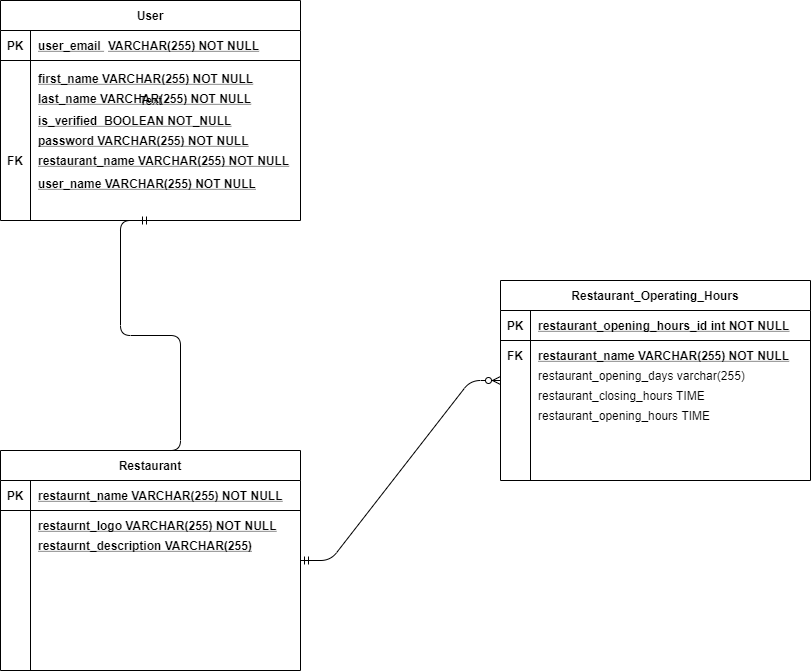

The diagram above was exported from draw.io. Its source (the exported page's mxGraphModel, read from the mxfile embedded in the PNG):
<mxGraphModel dx="1422" dy="1851" grid="1" gridSize="10" guides="1" tooltips="1" connect="1" arrows="1" fold="1" page="1" pageScale="1" pageWidth="850" pageHeight="1100" math="0" shadow="0" extFonts="Permanent Marker^https://fonts.googleapis.com/css?family=Permanent+Marker">
  <root>
    <mxCell id="0" />
    <mxCell id="1" parent="0" />
    <mxCell id="P8Dn7VIaPYCpQunYkSXz-49" value="restaurant_opening_hours TIME" style="shape=partialRectangle;overflow=hidden;connectable=0;fillColor=none;top=0;left=0;bottom=0;right=0;align=left;spacingLeft=6;" vertex="1" parent="1">
      <mxGeometry x="550" y="240" width="270" height="30" as="geometry" />
    </mxCell>
    <mxCell id="P8Dn7VIaPYCpQunYkSXz-52" value="restaurant_closing_hours TIME" style="shape=partialRectangle;overflow=hidden;connectable=0;fillColor=none;top=0;left=0;bottom=0;right=0;align=left;spacingLeft=6;" vertex="1" parent="1">
      <mxGeometry x="550" y="220" width="270" height="30" as="geometry" />
    </mxCell>
    <mxCell id="P8Dn7VIaPYCpQunYkSXz-56" value="FK" style="shape=partialRectangle;overflow=hidden;connectable=0;fillColor=none;top=0;left=0;bottom=0;right=0;fontStyle=1;" vertex="1" parent="1">
      <mxGeometry x="520" y="180" width="30" height="30" as="geometry" />
    </mxCell>
    <mxCell id="P8Dn7VIaPYCpQunYkSXz-57" value="restaurant_name VARCHAR(255) NOT NULL " style="shape=partialRectangle;overflow=hidden;connectable=0;fillColor=none;top=0;left=0;bottom=0;right=0;align=left;spacingLeft=6;fontStyle=5;" vertex="1" parent="1">
      <mxGeometry x="550" y="180" width="270" height="30" as="geometry" />
    </mxCell>
    <mxCell id="P8Dn7VIaPYCpQunYkSXz-21" value="" style="shape=partialRectangle;collapsible=0;dropTarget=0;pointerEvents=0;fillColor=none;points=[[0,0.5],[1,0.5]];portConstraint=eastwest;top=0;left=0;right=0;bottom=0;" vertex="1" parent="1">
      <mxGeometry x="440" y="200" width="300" height="30" as="geometry" />
    </mxCell>
    <mxCell id="P8Dn7VIaPYCpQunYkSXz-22" value="" style="shape=partialRectangle;overflow=hidden;connectable=0;fillColor=none;top=0;left=0;bottom=0;right=0;" vertex="1" parent="P8Dn7VIaPYCpQunYkSXz-21">
      <mxGeometry width="30" height="30" as="geometry" />
    </mxCell>
    <mxCell id="P8Dn7VIaPYCpQunYkSXz-23" value="restaurant_opening_days varchar(255) " style="shape=partialRectangle;overflow=hidden;connectable=0;fillColor=none;top=0;left=0;bottom=0;right=0;align=left;spacingLeft=6;" vertex="1" parent="P8Dn7VIaPYCpQunYkSXz-21">
      <mxGeometry x="110" width="270" height="30" as="geometry" />
    </mxCell>
    <mxCell id="P8Dn7VIaPYCpQunYkSXz-81" value="" style="edgeStyle=entityRelationEdgeStyle;fontSize=12;html=1;endArrow=ERzeroToMany;startArrow=ERmandOne;entryX=0;entryY=0.5;entryDx=0;entryDy=0;exitX=1;exitY=0.5;exitDx=0;exitDy=0;" edge="1" parent="1" source="C-vyLk0tnHw3VtMMgP7b-23" target="P8Dn7VIaPYCpQunYkSXz-17">
      <mxGeometry width="100" height="100" relative="1" as="geometry">
        <mxPoint x="320" y="240" as="sourcePoint" />
        <mxPoint x="410" y="450" as="targetPoint" />
      </mxGeometry>
    </mxCell>
    <mxCell id="P8Dn7VIaPYCpQunYkSXz-17" value="Restaurant_Operating_Hours" style="shape=table;startSize=30;container=1;collapsible=1;childLayout=tableLayout;fixedRows=1;rowLines=0;fontStyle=1;align=center;resizeLast=1;" vertex="1" parent="1">
      <mxGeometry x="520" y="120" width="310" height="200" as="geometry" />
    </mxCell>
    <mxCell id="P8Dn7VIaPYCpQunYkSXz-18" value="" style="shape=partialRectangle;collapsible=0;dropTarget=0;pointerEvents=0;fillColor=none;points=[[0,0.5],[1,0.5]];portConstraint=eastwest;top=0;left=0;right=0;bottom=1;" vertex="1" parent="P8Dn7VIaPYCpQunYkSXz-17">
      <mxGeometry y="30" width="310" height="30" as="geometry" />
    </mxCell>
    <mxCell id="P8Dn7VIaPYCpQunYkSXz-19" value="PK" style="shape=partialRectangle;overflow=hidden;connectable=0;fillColor=none;top=0;left=0;bottom=0;right=0;fontStyle=1;" vertex="1" parent="P8Dn7VIaPYCpQunYkSXz-18">
      <mxGeometry width="30" height="30" as="geometry" />
    </mxCell>
    <mxCell id="P8Dn7VIaPYCpQunYkSXz-20" value="restaurant_opening_hours_id int NOT NULL " style="shape=partialRectangle;overflow=hidden;connectable=0;fillColor=none;top=0;left=0;bottom=0;right=0;align=left;spacingLeft=6;fontStyle=5;" vertex="1" parent="P8Dn7VIaPYCpQunYkSXz-18">
      <mxGeometry x="30" width="280" height="30" as="geometry" />
    </mxCell>
    <mxCell id="P8Dn7VIaPYCpQunYkSXz-86" value="User" style="shape=table;startSize=30;container=1;collapsible=1;childLayout=tableLayout;fixedRows=1;rowLines=0;fontStyle=1;align=center;resizeLast=1;" vertex="1" parent="1">
      <mxGeometry x="20" y="-160" width="300" height="220" as="geometry" />
    </mxCell>
    <mxCell id="P8Dn7VIaPYCpQunYkSXz-87" value="" style="shape=partialRectangle;collapsible=0;dropTarget=0;pointerEvents=0;fillColor=none;points=[[0,0.5],[1,0.5]];portConstraint=eastwest;top=0;left=0;right=0;bottom=1;" vertex="1" parent="P8Dn7VIaPYCpQunYkSXz-86">
      <mxGeometry y="30" width="300" height="30" as="geometry" />
    </mxCell>
    <mxCell id="P8Dn7VIaPYCpQunYkSXz-88" value="PK" style="shape=partialRectangle;overflow=hidden;connectable=0;fillColor=none;top=0;left=0;bottom=0;right=0;fontStyle=1;" vertex="1" parent="P8Dn7VIaPYCpQunYkSXz-87">
      <mxGeometry width="30" height="30" as="geometry" />
    </mxCell>
    <mxCell id="P8Dn7VIaPYCpQunYkSXz-89" value="user_email " style="shape=partialRectangle;overflow=hidden;connectable=0;fillColor=none;top=0;left=0;bottom=0;right=0;align=left;spacingLeft=6;fontStyle=5;" vertex="1" parent="P8Dn7VIaPYCpQunYkSXz-87">
      <mxGeometry x="30" width="270" height="30" as="geometry" />
    </mxCell>
    <mxCell id="P8Dn7VIaPYCpQunYkSXz-90" value="" style="shape=partialRectangle;collapsible=0;dropTarget=0;pointerEvents=0;fillColor=none;points=[[0,0.5],[1,0.5]];portConstraint=eastwest;top=0;left=0;right=0;bottom=0;" vertex="1" parent="P8Dn7VIaPYCpQunYkSXz-86">
      <mxGeometry y="60" width="300" height="30" as="geometry" />
    </mxCell>
    <mxCell id="P8Dn7VIaPYCpQunYkSXz-91" value="" style="shape=partialRectangle;overflow=hidden;connectable=0;fillColor=none;top=0;left=0;bottom=0;right=0;" vertex="1" parent="P8Dn7VIaPYCpQunYkSXz-90">
      <mxGeometry width="30" height="30" as="geometry" />
    </mxCell>
    <mxCell id="P8Dn7VIaPYCpQunYkSXz-92" value="" style="shape=partialRectangle;overflow=hidden;connectable=0;fillColor=none;top=0;left=0;bottom=0;right=0;align=left;spacingLeft=6;" vertex="1" parent="P8Dn7VIaPYCpQunYkSXz-90">
      <mxGeometry x="30" width="270" height="30" as="geometry" />
    </mxCell>
    <mxCell id="P8Dn7VIaPYCpQunYkSXz-117" value="Text" style="text;html=1;align=center;verticalAlign=middle;resizable=0;points=[];autosize=1;" vertex="1" parent="P8Dn7VIaPYCpQunYkSXz-86">
      <mxGeometry y="90" width="300" height="20" as="geometry" />
    </mxCell>
    <mxCell id="P8Dn7VIaPYCpQunYkSXz-95" value="VARCHAR(255) NOT NULL" style="shape=partialRectangle;overflow=hidden;connectable=0;fillColor=none;top=0;left=0;bottom=0;right=0;align=left;spacingLeft=6;fontStyle=5;" vertex="1" parent="1">
      <mxGeometry x="120" y="-130" width="270" height="30" as="geometry" />
    </mxCell>
    <mxCell id="P8Dn7VIaPYCpQunYkSXz-97" value="first_name VARCHAR(255) NOT NULL&#10;" style="shape=partialRectangle;overflow=hidden;connectable=0;fillColor=none;top=0;left=0;bottom=0;right=0;align=left;spacingLeft=6;fontStyle=5;" vertex="1" parent="1">
      <mxGeometry x="50" y="-90" width="270" height="20" as="geometry" />
    </mxCell>
    <mxCell id="P8Dn7VIaPYCpQunYkSXz-99" value="last_name VARCHAR(255) NOT NULL&#10;" style="shape=partialRectangle;overflow=hidden;connectable=0;fillColor=none;top=0;left=0;bottom=0;right=0;align=left;spacingLeft=6;fontStyle=5;" vertex="1" parent="1">
      <mxGeometry x="50" y="-70" width="270" height="20" as="geometry" />
    </mxCell>
    <mxCell id="P8Dn7VIaPYCpQunYkSXz-100" value="is_verified  BOOLEAN NOT_NULL" style="shape=partialRectangle;overflow=hidden;connectable=0;fillColor=none;top=0;left=0;bottom=0;right=0;align=left;spacingLeft=6;fontStyle=5;" vertex="1" parent="1">
      <mxGeometry x="50" y="-50" width="270" height="20" as="geometry" />
    </mxCell>
    <mxCell id="P8Dn7VIaPYCpQunYkSXz-101" value="password VARCHAR(255) NOT NULL" style="shape=partialRectangle;overflow=hidden;connectable=0;fillColor=none;top=0;left=0;bottom=0;right=0;align=left;spacingLeft=6;fontStyle=5;" vertex="1" parent="1">
      <mxGeometry x="50" y="-30" width="270" height="20" as="geometry" />
    </mxCell>
    <mxCell id="P8Dn7VIaPYCpQunYkSXz-102" value="restaurant_name VARCHAR(255) NOT NULL" style="shape=partialRectangle;overflow=hidden;connectable=0;fillColor=none;top=0;left=0;bottom=0;right=0;align=left;spacingLeft=6;fontStyle=5;" vertex="1" parent="1">
      <mxGeometry x="50" y="-10" width="270" height="20" as="geometry" />
    </mxCell>
    <mxCell id="P8Dn7VIaPYCpQunYkSXz-103" value="FK" style="shape=partialRectangle;overflow=hidden;connectable=0;fillColor=none;top=0;left=0;bottom=0;right=0;fontStyle=1;" vertex="1" parent="1">
      <mxGeometry x="20" y="-15" width="30" height="30" as="geometry" />
    </mxCell>
    <mxCell id="C-vyLk0tnHw3VtMMgP7b-23" value="Restaurant" style="shape=table;startSize=30;container=1;collapsible=1;childLayout=tableLayout;fixedRows=1;rowLines=0;fontStyle=1;align=center;resizeLast=1;" parent="1" vertex="1">
      <mxGeometry x="20" y="290" width="300" height="220" as="geometry" />
    </mxCell>
    <mxCell id="C-vyLk0tnHw3VtMMgP7b-24" value="" style="shape=partialRectangle;collapsible=0;dropTarget=0;pointerEvents=0;fillColor=none;points=[[0,0.5],[1,0.5]];portConstraint=eastwest;top=0;left=0;right=0;bottom=1;" parent="C-vyLk0tnHw3VtMMgP7b-23" vertex="1">
      <mxGeometry y="30" width="300" height="30" as="geometry" />
    </mxCell>
    <mxCell id="C-vyLk0tnHw3VtMMgP7b-25" value="PK" style="shape=partialRectangle;overflow=hidden;connectable=0;fillColor=none;top=0;left=0;bottom=0;right=0;fontStyle=1;" parent="C-vyLk0tnHw3VtMMgP7b-24" vertex="1">
      <mxGeometry width="30" height="30" as="geometry" />
    </mxCell>
    <mxCell id="C-vyLk0tnHw3VtMMgP7b-26" value="restaurnt_name VARCHAR(255) NOT NULL" style="shape=partialRectangle;overflow=hidden;connectable=0;fillColor=none;top=0;left=0;bottom=0;right=0;align=left;spacingLeft=6;fontStyle=5;" parent="C-vyLk0tnHw3VtMMgP7b-24" vertex="1">
      <mxGeometry x="30" width="270" height="30" as="geometry" />
    </mxCell>
    <mxCell id="C-vyLk0tnHw3VtMMgP7b-27" value="" style="shape=partialRectangle;collapsible=0;dropTarget=0;pointerEvents=0;fillColor=none;points=[[0,0.5],[1,0.5]];portConstraint=eastwest;top=0;left=0;right=0;bottom=0;" parent="C-vyLk0tnHw3VtMMgP7b-23" vertex="1">
      <mxGeometry y="60" width="300" height="30" as="geometry" />
    </mxCell>
    <mxCell id="C-vyLk0tnHw3VtMMgP7b-28" value="" style="shape=partialRectangle;overflow=hidden;connectable=0;fillColor=none;top=0;left=0;bottom=0;right=0;" parent="C-vyLk0tnHw3VtMMgP7b-27" vertex="1">
      <mxGeometry width="30" height="30" as="geometry" />
    </mxCell>
    <mxCell id="C-vyLk0tnHw3VtMMgP7b-29" value="" style="shape=partialRectangle;overflow=hidden;connectable=0;fillColor=none;top=0;left=0;bottom=0;right=0;align=left;spacingLeft=6;" parent="C-vyLk0tnHw3VtMMgP7b-27" vertex="1">
      <mxGeometry x="30" width="270" height="30" as="geometry" />
    </mxCell>
    <mxCell id="P8Dn7VIaPYCpQunYkSXz-114" value="" style="edgeStyle=entityRelationEdgeStyle;fontSize=12;html=1;endArrow=ERmandOne;entryX=0.5;entryY=1;entryDx=0;entryDy=0;exitX=0.5;exitY=0;exitDx=0;exitDy=0;" edge="1" parent="1" source="C-vyLk0tnHw3VtMMgP7b-23" target="P8Dn7VIaPYCpQunYkSXz-86">
      <mxGeometry width="100" height="100" relative="1" as="geometry">
        <mxPoint x="50" y="320" as="sourcePoint" />
        <mxPoint x="150" y="220" as="targetPoint" />
      </mxGeometry>
    </mxCell>
    <mxCell id="P8Dn7VIaPYCpQunYkSXz-115" value="restaurnt_logo VARCHAR(255) NOT NULL" style="shape=partialRectangle;overflow=hidden;connectable=0;fillColor=none;top=0;left=0;bottom=0;right=0;align=left;spacingLeft=6;fontStyle=5;" vertex="1" parent="1">
      <mxGeometry x="50" y="350" width="270" height="30" as="geometry" />
    </mxCell>
    <mxCell id="P8Dn7VIaPYCpQunYkSXz-116" value="user_name VARCHAR(255) NOT NULL&#10;" style="shape=partialRectangle;overflow=hidden;connectable=0;fillColor=none;top=0;left=0;bottom=0;right=0;align=left;spacingLeft=6;fontStyle=5;" vertex="1" parent="1">
      <mxGeometry x="50" y="15" width="270" height="20" as="geometry" />
    </mxCell>
    <mxCell id="P8Dn7VIaPYCpQunYkSXz-118" value="restaurnt_description VARCHAR(255)" style="shape=partialRectangle;overflow=hidden;connectable=0;fillColor=none;top=0;left=0;bottom=0;right=0;align=left;spacingLeft=6;fontStyle=5;" vertex="1" parent="1">
      <mxGeometry x="50" y="370" width="270" height="30" as="geometry" />
    </mxCell>
  </root>
</mxGraphModel>